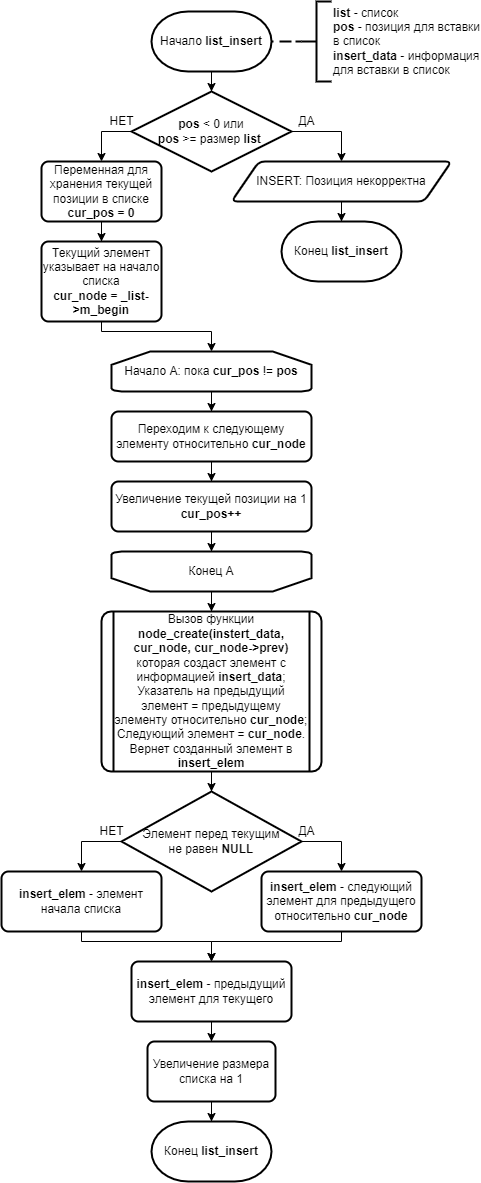

The diagram above was exported from draw.io. Its source (the exported page's mxGraphModel, read from the mxfile embedded in the PNG):
<mxGraphModel dx="652" dy="714" grid="1" gridSize="10" guides="1" tooltips="1" connect="1" arrows="1" fold="1" page="1" pageScale="1" pageWidth="827" pageHeight="1169" math="0" shadow="0">
  <root>
    <mxCell id="G2NAOUpv4-nOKbOtbkPQ-0" />
    <mxCell id="G2NAOUpv4-nOKbOtbkPQ-1" parent="G2NAOUpv4-nOKbOtbkPQ-0" />
    <mxCell id="39f-Njotatfhfmln5qyA-1" value="" style="edgeStyle=orthogonalEdgeStyle;rounded=0;orthogonalLoop=1;jettySize=auto;html=1;endArrow=classic;endFill=1;strokeWidth=1;" edge="1" parent="G2NAOUpv4-nOKbOtbkPQ-1" source="HT03bnGUNYgmIyni2z2f-0" target="39f-Njotatfhfmln5qyA-0">
      <mxGeometry relative="1" as="geometry" />
    </mxCell>
    <mxCell id="HT03bnGUNYgmIyni2z2f-0" value="Начало &lt;b&gt;list_insert&lt;/b&gt;" style="strokeWidth=2;html=1;shape=mxgraph.flowchart.terminator;whiteSpace=wrap;" vertex="1" parent="G2NAOUpv4-nOKbOtbkPQ-1">
      <mxGeometry x="370" y="40" width="120" height="60" as="geometry" />
    </mxCell>
    <mxCell id="rtnYLLaG-VgZLlPvnBI6-0" style="edgeStyle=orthogonalEdgeStyle;rounded=0;orthogonalLoop=1;jettySize=auto;html=1;entryX=1;entryY=0.5;entryDx=0;entryDy=0;entryPerimeter=0;endArrow=none;endFill=0;strokeWidth=2;dashed=1;" edge="1" parent="G2NAOUpv4-nOKbOtbkPQ-1" source="rtnYLLaG-VgZLlPvnBI6-1" target="HT03bnGUNYgmIyni2z2f-0">
      <mxGeometry relative="1" as="geometry">
        <mxPoint x="510" y="70" as="targetPoint" />
      </mxGeometry>
    </mxCell>
    <mxCell id="rtnYLLaG-VgZLlPvnBI6-1" value="&lt;b&gt;list &lt;/b&gt;- список&lt;br&gt;&lt;b&gt;pos&amp;nbsp;&lt;/b&gt;- позиция для вставки&lt;br&gt;в список&lt;br&gt;&lt;b&gt;insert_data&lt;/b&gt; - информация&lt;br&gt;для вставки в список" style="strokeWidth=2;html=1;shape=mxgraph.flowchart.annotation_2;align=left;labelPosition=right;pointerEvents=1;" vertex="1" parent="G2NAOUpv4-nOKbOtbkPQ-1">
      <mxGeometry x="520" y="30" width="30" height="80" as="geometry" />
    </mxCell>
    <mxCell id="39f-Njotatfhfmln5qyA-4" style="edgeStyle=orthogonalEdgeStyle;rounded=0;orthogonalLoop=1;jettySize=auto;html=1;exitX=1;exitY=0.5;exitDx=0;exitDy=0;exitPerimeter=0;entryX=0.5;entryY=0;entryDx=0;entryDy=0;endArrow=classic;endFill=1;strokeWidth=1;" edge="1" parent="G2NAOUpv4-nOKbOtbkPQ-1" source="39f-Njotatfhfmln5qyA-0" target="39f-Njotatfhfmln5qyA-2">
      <mxGeometry relative="1" as="geometry" />
    </mxCell>
    <mxCell id="39f-Njotatfhfmln5qyA-10" style="edgeStyle=orthogonalEdgeStyle;rounded=0;orthogonalLoop=1;jettySize=auto;html=1;exitX=0;exitY=0.5;exitDx=0;exitDy=0;exitPerimeter=0;entryX=0.5;entryY=0;entryDx=0;entryDy=0;endArrow=classic;endFill=1;strokeWidth=1;" edge="1" parent="G2NAOUpv4-nOKbOtbkPQ-1" source="39f-Njotatfhfmln5qyA-0" target="39f-Njotatfhfmln5qyA-9">
      <mxGeometry relative="1" as="geometry" />
    </mxCell>
    <mxCell id="39f-Njotatfhfmln5qyA-0" value="&lt;b&gt;pos&lt;/b&gt; &amp;lt; 0 или&lt;br&gt;&lt;b&gt;pos &lt;/b&gt;&amp;gt;= размер &lt;b&gt;list&lt;/b&gt;&amp;nbsp;" style="strokeWidth=2;html=1;shape=mxgraph.flowchart.decision;whiteSpace=wrap;" vertex="1" parent="G2NAOUpv4-nOKbOtbkPQ-1">
      <mxGeometry x="350" y="120" width="160" height="80" as="geometry" />
    </mxCell>
    <mxCell id="39f-Njotatfhfmln5qyA-7" value="" style="edgeStyle=orthogonalEdgeStyle;rounded=0;orthogonalLoop=1;jettySize=auto;html=1;endArrow=classic;endFill=1;strokeWidth=1;" edge="1" parent="G2NAOUpv4-nOKbOtbkPQ-1" source="39f-Njotatfhfmln5qyA-2" target="39f-Njotatfhfmln5qyA-6">
      <mxGeometry relative="1" as="geometry" />
    </mxCell>
    <mxCell id="39f-Njotatfhfmln5qyA-2" value="INSERT: Позиция некорректна" style="shape=parallelogram;html=1;strokeWidth=2;perimeter=parallelogramPerimeter;whiteSpace=wrap;rounded=1;arcSize=12;size=0.125;" vertex="1" parent="G2NAOUpv4-nOKbOtbkPQ-1">
      <mxGeometry x="450" y="190" width="220" height="40" as="geometry" />
    </mxCell>
    <mxCell id="39f-Njotatfhfmln5qyA-6" value="Конец&amp;nbsp;&lt;b&gt;list_insert&lt;/b&gt;" style="strokeWidth=2;html=1;shape=mxgraph.flowchart.terminator;whiteSpace=wrap;" vertex="1" parent="G2NAOUpv4-nOKbOtbkPQ-1">
      <mxGeometry x="500" y="250" width="120" height="60" as="geometry" />
    </mxCell>
    <mxCell id="39f-Njotatfhfmln5qyA-8" value="ДА" style="text;html=1;align=center;verticalAlign=middle;resizable=0;points=[];autosize=1;strokeColor=none;fillColor=none;" vertex="1" parent="G2NAOUpv4-nOKbOtbkPQ-1">
      <mxGeometry x="510" y="140" width="30" height="20" as="geometry" />
    </mxCell>
    <mxCell id="39f-Njotatfhfmln5qyA-12" value="" style="edgeStyle=orthogonalEdgeStyle;rounded=0;orthogonalLoop=1;jettySize=auto;html=1;endArrow=classic;endFill=1;strokeWidth=1;" edge="1" parent="G2NAOUpv4-nOKbOtbkPQ-1" source="39f-Njotatfhfmln5qyA-9" target="39f-Njotatfhfmln5qyA-11">
      <mxGeometry relative="1" as="geometry" />
    </mxCell>
    <mxCell id="39f-Njotatfhfmln5qyA-9" value="Переменная для хранения текущей позиции в списке &lt;b&gt;cur_pos = 0&lt;/b&gt;" style="rounded=1;whiteSpace=wrap;html=1;absoluteArcSize=1;arcSize=14;strokeWidth=2;shadow=0;glass=0;sketch=0;" vertex="1" parent="G2NAOUpv4-nOKbOtbkPQ-1">
      <mxGeometry x="260" y="190" width="120" height="60" as="geometry" />
    </mxCell>
    <mxCell id="39f-Njotatfhfmln5qyA-14" style="edgeStyle=orthogonalEdgeStyle;rounded=0;orthogonalLoop=1;jettySize=auto;html=1;exitX=0.5;exitY=1;exitDx=0;exitDy=0;entryX=0.5;entryY=0;entryDx=0;entryDy=0;entryPerimeter=0;endArrow=classic;endFill=1;strokeWidth=1;" edge="1" parent="G2NAOUpv4-nOKbOtbkPQ-1" source="39f-Njotatfhfmln5qyA-11" target="39f-Njotatfhfmln5qyA-13">
      <mxGeometry relative="1" as="geometry">
        <Array as="points">
          <mxPoint x="320" y="360" />
          <mxPoint x="430" y="360" />
        </Array>
      </mxGeometry>
    </mxCell>
    <mxCell id="39f-Njotatfhfmln5qyA-11" value="Текущий элемент указывает на начало списка&lt;br&gt;&lt;b&gt;cur_node = _list-&amp;gt;m_begin&lt;/b&gt;" style="rounded=1;whiteSpace=wrap;html=1;absoluteArcSize=1;arcSize=14;strokeWidth=2;shadow=0;glass=0;sketch=0;" vertex="1" parent="G2NAOUpv4-nOKbOtbkPQ-1">
      <mxGeometry x="260" y="270" width="120" height="80" as="geometry" />
    </mxCell>
    <mxCell id="39f-Njotatfhfmln5qyA-16" value="" style="edgeStyle=orthogonalEdgeStyle;rounded=0;orthogonalLoop=1;jettySize=auto;html=1;endArrow=classic;endFill=1;strokeWidth=1;" edge="1" parent="G2NAOUpv4-nOKbOtbkPQ-1" source="39f-Njotatfhfmln5qyA-13" target="39f-Njotatfhfmln5qyA-15">
      <mxGeometry relative="1" as="geometry" />
    </mxCell>
    <mxCell id="39f-Njotatfhfmln5qyA-13" value="Начало А: пока &lt;b&gt;cur_pos&lt;/b&gt; != &lt;b&gt;pos&lt;/b&gt;" style="strokeWidth=2;html=1;shape=mxgraph.flowchart.loop_limit;whiteSpace=wrap;" vertex="1" parent="G2NAOUpv4-nOKbOtbkPQ-1">
      <mxGeometry x="330" y="380" width="200" height="40" as="geometry" />
    </mxCell>
    <mxCell id="39f-Njotatfhfmln5qyA-18" value="" style="edgeStyle=orthogonalEdgeStyle;rounded=0;orthogonalLoop=1;jettySize=auto;html=1;endArrow=classic;endFill=1;strokeWidth=1;" edge="1" parent="G2NAOUpv4-nOKbOtbkPQ-1" source="39f-Njotatfhfmln5qyA-15" target="39f-Njotatfhfmln5qyA-17">
      <mxGeometry relative="1" as="geometry" />
    </mxCell>
    <mxCell id="39f-Njotatfhfmln5qyA-15" value="Переходим к следующему элементу относительно &lt;b&gt;cur_node&lt;/b&gt;" style="rounded=1;whiteSpace=wrap;html=1;absoluteArcSize=1;arcSize=14;strokeWidth=2;shadow=0;glass=0;sketch=0;" vertex="1" parent="G2NAOUpv4-nOKbOtbkPQ-1">
      <mxGeometry x="330" y="440" width="200" height="50" as="geometry" />
    </mxCell>
    <mxCell id="39f-Njotatfhfmln5qyA-20" value="" style="edgeStyle=orthogonalEdgeStyle;rounded=0;orthogonalLoop=1;jettySize=auto;html=1;endArrow=classic;endFill=1;strokeWidth=1;" edge="1" parent="G2NAOUpv4-nOKbOtbkPQ-1" source="39f-Njotatfhfmln5qyA-17" target="39f-Njotatfhfmln5qyA-19">
      <mxGeometry relative="1" as="geometry" />
    </mxCell>
    <mxCell id="39f-Njotatfhfmln5qyA-17" value="Увеличение текущей позиции на 1&lt;br&gt;&lt;b&gt;cur_pos++&lt;/b&gt;" style="rounded=1;whiteSpace=wrap;html=1;absoluteArcSize=1;arcSize=14;strokeWidth=2;shadow=0;glass=0;sketch=0;" vertex="1" parent="G2NAOUpv4-nOKbOtbkPQ-1">
      <mxGeometry x="330" y="510" width="200" height="50" as="geometry" />
    </mxCell>
    <mxCell id="39f-Njotatfhfmln5qyA-23" value="" style="edgeStyle=orthogonalEdgeStyle;rounded=0;orthogonalLoop=1;jettySize=auto;html=1;endArrow=classic;endFill=1;strokeWidth=1;" edge="1" parent="G2NAOUpv4-nOKbOtbkPQ-1" source="39f-Njotatfhfmln5qyA-19" target="39f-Njotatfhfmln5qyA-22">
      <mxGeometry relative="1" as="geometry" />
    </mxCell>
    <mxCell id="39f-Njotatfhfmln5qyA-19" value="Конец А" style="strokeWidth=2;html=1;shape=mxgraph.flowchart.loop_limit;whiteSpace=wrap;direction=west;" vertex="1" parent="G2NAOUpv4-nOKbOtbkPQ-1">
      <mxGeometry x="330" y="580" width="200" height="40" as="geometry" />
    </mxCell>
    <mxCell id="39f-Njotatfhfmln5qyA-21" value="НЕТ" style="text;html=1;align=center;verticalAlign=middle;resizable=0;points=[];autosize=1;strokeColor=none;fillColor=none;" vertex="1" parent="G2NAOUpv4-nOKbOtbkPQ-1">
      <mxGeometry x="320" y="140" width="40" height="20" as="geometry" />
    </mxCell>
    <mxCell id="39f-Njotatfhfmln5qyA-25" value="" style="edgeStyle=orthogonalEdgeStyle;rounded=0;orthogonalLoop=1;jettySize=auto;html=1;endArrow=classic;endFill=1;strokeWidth=1;" edge="1" parent="G2NAOUpv4-nOKbOtbkPQ-1" source="39f-Njotatfhfmln5qyA-22" target="39f-Njotatfhfmln5qyA-24">
      <mxGeometry relative="1" as="geometry" />
    </mxCell>
    <mxCell id="39f-Njotatfhfmln5qyA-22" value="Вызов функции &lt;b&gt;node_create(instert_data, cur_node, cur_node-&amp;gt;prev)&lt;/b&gt;&lt;br&gt;которая создаст элемент с информацией &lt;b&gt;insert_data&lt;/b&gt;;&lt;br&gt;Указатель на предыдущий элемент = предыдущему элементу относительно &lt;b&gt;cur_node&lt;/b&gt;;&lt;br&gt;Следующий элемент = &lt;b&gt;cur_node&lt;/b&gt;.&lt;br&gt;Вернет созданный элемент в &lt;b&gt;insert_elem&lt;/b&gt;" style="verticalLabelPosition=middle;verticalAlign=middle;html=1;shape=process;whiteSpace=wrap;rounded=1;size=0.05555555555555555;arcSize=6;strokeWidth=2;align=center;labelPosition=center;" vertex="1" parent="G2NAOUpv4-nOKbOtbkPQ-1">
      <mxGeometry x="320" y="640" width="220" height="160" as="geometry" />
    </mxCell>
    <mxCell id="39f-Njotatfhfmln5qyA-27" style="edgeStyle=orthogonalEdgeStyle;rounded=0;orthogonalLoop=1;jettySize=auto;html=1;exitX=1;exitY=0.5;exitDx=0;exitDy=0;exitPerimeter=0;entryX=0.5;entryY=0;entryDx=0;entryDy=0;endArrow=classic;endFill=1;strokeWidth=1;" edge="1" parent="G2NAOUpv4-nOKbOtbkPQ-1" source="39f-Njotatfhfmln5qyA-24" target="39f-Njotatfhfmln5qyA-26">
      <mxGeometry relative="1" as="geometry" />
    </mxCell>
    <mxCell id="39f-Njotatfhfmln5qyA-30" style="edgeStyle=orthogonalEdgeStyle;rounded=0;orthogonalLoop=1;jettySize=auto;html=1;exitX=0;exitY=0.5;exitDx=0;exitDy=0;exitPerimeter=0;entryX=0.5;entryY=0;entryDx=0;entryDy=0;endArrow=classic;endFill=1;strokeWidth=1;" edge="1" parent="G2NAOUpv4-nOKbOtbkPQ-1" source="39f-Njotatfhfmln5qyA-24" target="39f-Njotatfhfmln5qyA-29">
      <mxGeometry relative="1" as="geometry" />
    </mxCell>
    <mxCell id="39f-Njotatfhfmln5qyA-24" value="Элемент перед текущим&lt;br&gt;не равен &lt;b&gt;NULL&lt;/b&gt;" style="strokeWidth=2;html=1;shape=mxgraph.flowchart.decision;whiteSpace=wrap;" vertex="1" parent="G2NAOUpv4-nOKbOtbkPQ-1">
      <mxGeometry x="340" y="820" width="180" height="100" as="geometry" />
    </mxCell>
    <mxCell id="39f-Njotatfhfmln5qyA-33" style="edgeStyle=orthogonalEdgeStyle;rounded=0;orthogonalLoop=1;jettySize=auto;html=1;entryX=0.5;entryY=0;entryDx=0;entryDy=0;endArrow=classic;endFill=1;strokeWidth=1;" edge="1" parent="G2NAOUpv4-nOKbOtbkPQ-1" source="39f-Njotatfhfmln5qyA-26" target="39f-Njotatfhfmln5qyA-32">
      <mxGeometry relative="1" as="geometry">
        <Array as="points">
          <mxPoint x="560" y="970" />
          <mxPoint x="430" y="970" />
        </Array>
      </mxGeometry>
    </mxCell>
    <mxCell id="39f-Njotatfhfmln5qyA-26" value="&lt;b&gt;insert_elem &lt;/b&gt;- следующий элемент для предыдущего относительно &lt;b&gt;cur_node&lt;/b&gt;" style="rounded=1;whiteSpace=wrap;html=1;absoluteArcSize=1;arcSize=14;strokeWidth=2;shadow=0;glass=0;sketch=0;" vertex="1" parent="G2NAOUpv4-nOKbOtbkPQ-1">
      <mxGeometry x="480" y="900" width="160" height="60" as="geometry" />
    </mxCell>
    <mxCell id="39f-Njotatfhfmln5qyA-28" value="ДА" style="text;html=1;align=center;verticalAlign=middle;resizable=0;points=[];autosize=1;strokeColor=none;fillColor=none;" vertex="1" parent="G2NAOUpv4-nOKbOtbkPQ-1">
      <mxGeometry x="510" y="850" width="30" height="20" as="geometry" />
    </mxCell>
    <mxCell id="39f-Njotatfhfmln5qyA-35" style="edgeStyle=orthogonalEdgeStyle;rounded=0;orthogonalLoop=1;jettySize=auto;html=1;exitX=0.5;exitY=1;exitDx=0;exitDy=0;entryX=0.5;entryY=0;entryDx=0;entryDy=0;endArrow=classic;endFill=1;strokeWidth=1;" edge="1" parent="G2NAOUpv4-nOKbOtbkPQ-1" source="39f-Njotatfhfmln5qyA-29" target="39f-Njotatfhfmln5qyA-32">
      <mxGeometry relative="1" as="geometry">
        <Array as="points">
          <mxPoint x="300" y="970" />
          <mxPoint x="430" y="970" />
        </Array>
      </mxGeometry>
    </mxCell>
    <mxCell id="39f-Njotatfhfmln5qyA-29" value="&lt;b&gt;insert_elem &lt;/b&gt;- элемент начала списка" style="rounded=1;whiteSpace=wrap;html=1;absoluteArcSize=1;arcSize=14;strokeWidth=2;shadow=0;glass=0;sketch=0;" vertex="1" parent="G2NAOUpv4-nOKbOtbkPQ-1">
      <mxGeometry x="220" y="900" width="160" height="60" as="geometry" />
    </mxCell>
    <mxCell id="39f-Njotatfhfmln5qyA-31" value="НЕТ" style="text;html=1;align=center;verticalAlign=middle;resizable=0;points=[];autosize=1;strokeColor=none;fillColor=none;" vertex="1" parent="G2NAOUpv4-nOKbOtbkPQ-1">
      <mxGeometry x="310" y="850" width="40" height="20" as="geometry" />
    </mxCell>
    <mxCell id="pgE_bQH3RiiZ6RMV5i6T-1" value="" style="edgeStyle=orthogonalEdgeStyle;rounded=0;orthogonalLoop=1;jettySize=auto;html=1;endArrow=classic;endFill=1;strokeWidth=1;" edge="1" parent="G2NAOUpv4-nOKbOtbkPQ-1" source="39f-Njotatfhfmln5qyA-32" target="pgE_bQH3RiiZ6RMV5i6T-0">
      <mxGeometry relative="1" as="geometry" />
    </mxCell>
    <mxCell id="39f-Njotatfhfmln5qyA-32" value="&lt;b&gt;insert_elem&lt;/b&gt;&amp;nbsp;- предыдущий элемент для текущего" style="rounded=1;whiteSpace=wrap;html=1;absoluteArcSize=1;arcSize=14;strokeWidth=2;shadow=0;glass=0;sketch=0;" vertex="1" parent="G2NAOUpv4-nOKbOtbkPQ-1">
      <mxGeometry x="350" y="990" width="160" height="60" as="geometry" />
    </mxCell>
    <mxCell id="pgE_bQH3RiiZ6RMV5i6T-3" value="" style="edgeStyle=orthogonalEdgeStyle;rounded=0;orthogonalLoop=1;jettySize=auto;html=1;endArrow=classic;endFill=1;strokeWidth=1;" edge="1" parent="G2NAOUpv4-nOKbOtbkPQ-1" source="pgE_bQH3RiiZ6RMV5i6T-0" target="pgE_bQH3RiiZ6RMV5i6T-2">
      <mxGeometry relative="1" as="geometry" />
    </mxCell>
    <mxCell id="pgE_bQH3RiiZ6RMV5i6T-0" value="Увеличение размера списка на 1" style="rounded=1;whiteSpace=wrap;html=1;absoluteArcSize=1;arcSize=14;strokeWidth=2;shadow=0;glass=0;sketch=0;" vertex="1" parent="G2NAOUpv4-nOKbOtbkPQ-1">
      <mxGeometry x="366" y="1070" width="128" height="60" as="geometry" />
    </mxCell>
    <mxCell id="pgE_bQH3RiiZ6RMV5i6T-2" value="Конец&amp;nbsp;&lt;b&gt;list_insert&lt;/b&gt;" style="strokeWidth=2;html=1;shape=mxgraph.flowchart.terminator;whiteSpace=wrap;" vertex="1" parent="G2NAOUpv4-nOKbOtbkPQ-1">
      <mxGeometry x="370" y="1150" width="120" height="60" as="geometry" />
    </mxCell>
  </root>
</mxGraphModel>